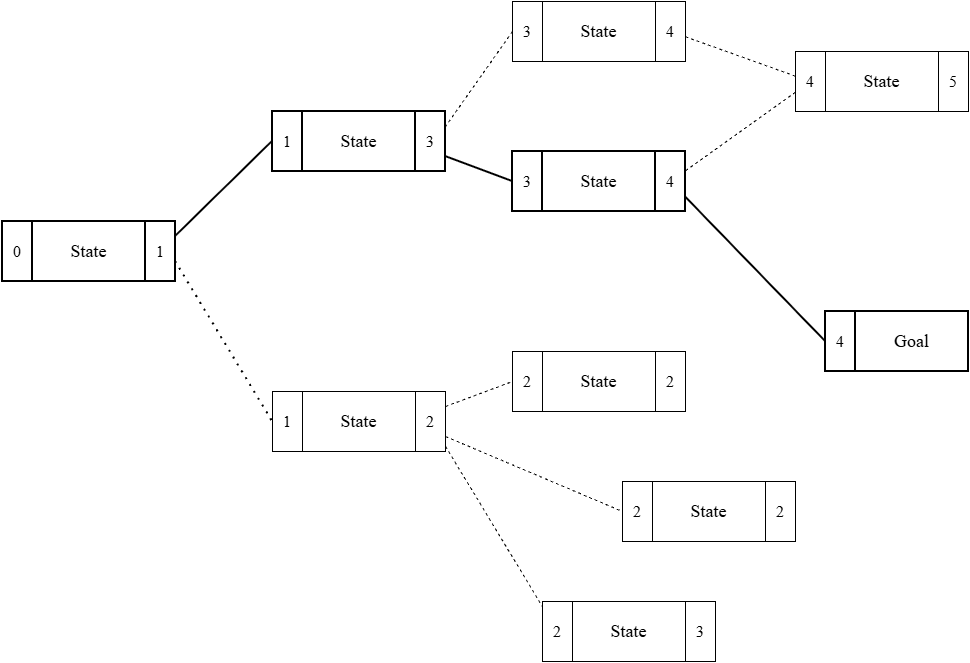

The diagram above was exported from draw.io. Its source (the exported page's mxGraphModel, read from the mxfile embedded in the PNG):
<mxGraphModel dx="1426" dy="743" grid="1" gridSize="10" guides="1" tooltips="1" connect="1" arrows="1" fold="1" page="1" pageScale="1" pageWidth="827" pageHeight="1169" math="0" shadow="0">
  <root>
    <mxCell id="0" />
    <mxCell id="1" parent="0" />
    <mxCell id="8MW1V8DyPdMzY-sqGUGJ-1" parent="1" style="rounded=0;whiteSpace=wrap;html=1;fontSize=18;fontFamily=Times New Roman;strokeWidth=2;" value="State" vertex="1">
      <mxGeometry height="60" width="113" x="220" y="450" as="geometry" />
    </mxCell>
    <mxCell id="8MW1V8DyPdMzY-sqGUGJ-2" parent="1" style="rounded=0;whiteSpace=wrap;html=1;fontSize=16;fontFamily=Times New Roman;strokeWidth=2;" value="1" vertex="1">
      <mxGeometry height="60" width="30" x="333" y="450" as="geometry" />
    </mxCell>
    <mxCell id="8MW1V8DyPdMzY-sqGUGJ-3" parent="1" style="rounded=0;whiteSpace=wrap;html=1;fontSize=16;fontFamily=Times New Roman;strokeWidth=2;" value="0" vertex="1">
      <mxGeometry height="60" width="30" x="190" y="450" as="geometry" />
    </mxCell>
    <mxCell id="8MW1V8DyPdMzY-sqGUGJ-4" parent="1" style="rounded=0;whiteSpace=wrap;html=1;fontSize=18;fontFamily=Times New Roman;strokeWidth=2;" value="State" vertex="1">
      <mxGeometry height="60" width="113" x="490" y="340" as="geometry" />
    </mxCell>
    <mxCell id="8MW1V8DyPdMzY-sqGUGJ-5" parent="1" style="rounded=0;whiteSpace=wrap;html=1;fontSize=16;fontFamily=Times New Roman;strokeWidth=2;" value="3" vertex="1">
      <mxGeometry height="60" width="30" x="603" y="340" as="geometry" />
    </mxCell>
    <mxCell id="8MW1V8DyPdMzY-sqGUGJ-6" parent="1" style="rounded=0;whiteSpace=wrap;html=1;fontSize=16;fontFamily=Times New Roman;strokeWidth=2;" value="1" vertex="1">
      <mxGeometry height="60" width="30" x="460" y="340" as="geometry" />
    </mxCell>
    <mxCell id="8MW1V8DyPdMzY-sqGUGJ-7" parent="1" style="rounded=0;whiteSpace=wrap;html=1;fontSize=18;fontFamily=Times New Roman;" value="State" vertex="1">
      <mxGeometry height="60" width="113" x="490" y="620" as="geometry" />
    </mxCell>
    <mxCell id="8MW1V8DyPdMzY-sqGUGJ-8" parent="1" style="rounded=0;whiteSpace=wrap;html=1;fontSize=16;fontFamily=Times New Roman;" value="2" vertex="1">
      <mxGeometry height="60" width="30" x="603" y="620" as="geometry" />
    </mxCell>
    <mxCell id="8MW1V8DyPdMzY-sqGUGJ-9" parent="1" style="rounded=0;whiteSpace=wrap;html=1;fontSize=16;fontFamily=Times New Roman;" value="1" vertex="1">
      <mxGeometry height="60" width="30" x="460" y="620" as="geometry" />
    </mxCell>
    <mxCell id="fZm6fm4FSKhpsT_LWpeC-1" edge="1" parent="1" style="endArrow=none;dashed=1;html=1;dashPattern=1 3;strokeWidth=2;rounded=0;entryX=0;entryY=0.5;entryDx=0;entryDy=0;" target="8MW1V8DyPdMzY-sqGUGJ-9" value="">
      <mxGeometry height="50" relative="1" width="50" as="geometry">
        <mxPoint x="363" y="490" as="sourcePoint" />
        <mxPoint x="490" y="480" as="targetPoint" />
      </mxGeometry>
    </mxCell>
    <mxCell id="fZm6fm4FSKhpsT_LWpeC-2" edge="1" parent="1" source="8MW1V8DyPdMzY-sqGUGJ-2" style="endArrow=none;html=1;rounded=0;exitX=1;exitY=0.25;exitDx=0;exitDy=0;entryX=0;entryY=0.5;entryDx=0;entryDy=0;strokeWidth=2;" target="8MW1V8DyPdMzY-sqGUGJ-6" value="">
      <mxGeometry height="50" relative="1" width="50" as="geometry">
        <mxPoint x="390" y="450" as="sourcePoint" />
        <mxPoint x="440" y="400" as="targetPoint" />
      </mxGeometry>
    </mxCell>
    <mxCell id="U50BXSCuUwkO4ejs413T-1" parent="1" style="rounded=0;whiteSpace=wrap;html=1;fontSize=18;fontFamily=Times New Roman;" value="State" vertex="1">
      <mxGeometry height="60" width="113" x="730" y="230" as="geometry" />
    </mxCell>
    <mxCell id="U50BXSCuUwkO4ejs413T-2" parent="1" style="rounded=0;whiteSpace=wrap;html=1;fontSize=16;fontFamily=Times New Roman;" value="4" vertex="1">
      <mxGeometry height="60" width="30" x="843" y="230" as="geometry" />
    </mxCell>
    <mxCell id="U50BXSCuUwkO4ejs413T-3" parent="1" style="rounded=0;whiteSpace=wrap;html=1;fontSize=16;fontFamily=Times New Roman;" value="3" vertex="1">
      <mxGeometry height="60" width="30" x="700" y="230" as="geometry" />
    </mxCell>
    <mxCell id="U50BXSCuUwkO4ejs413T-4" parent="1" style="rounded=0;whiteSpace=wrap;html=1;fontSize=18;fontFamily=Times New Roman;strokeWidth=2;" value="State" vertex="1">
      <mxGeometry height="60" width="113" x="730" y="380" as="geometry" />
    </mxCell>
    <mxCell id="U50BXSCuUwkO4ejs413T-5" parent="1" style="rounded=0;whiteSpace=wrap;html=1;fontSize=16;fontFamily=Times New Roman;strokeWidth=2;" value="4" vertex="1">
      <mxGeometry height="60" width="30" x="843" y="380" as="geometry" />
    </mxCell>
    <mxCell id="U50BXSCuUwkO4ejs413T-6" parent="1" style="rounded=0;whiteSpace=wrap;html=1;fontSize=16;fontFamily=Times New Roman;strokeWidth=2;" value="3" vertex="1">
      <mxGeometry height="60" width="30" x="700" y="380" as="geometry" />
    </mxCell>
    <mxCell id="U50BXSCuUwkO4ejs413T-7" parent="1" style="rounded=0;whiteSpace=wrap;html=1;fontSize=18;fontFamily=Times New Roman;" value="State" vertex="1">
      <mxGeometry height="60" width="113" x="730" y="580" as="geometry" />
    </mxCell>
    <mxCell id="U50BXSCuUwkO4ejs413T-8" parent="1" style="rounded=0;whiteSpace=wrap;html=1;fontSize=16;fontFamily=Times New Roman;" value="2" vertex="1">
      <mxGeometry height="60" width="30" x="843" y="580" as="geometry" />
    </mxCell>
    <mxCell id="U50BXSCuUwkO4ejs413T-9" parent="1" style="rounded=0;whiteSpace=wrap;html=1;fontSize=16;fontFamily=Times New Roman;" value="2" vertex="1">
      <mxGeometry height="60" width="30" x="700" y="580" as="geometry" />
    </mxCell>
    <mxCell id="U50BXSCuUwkO4ejs413T-10" parent="1" style="rounded=0;whiteSpace=wrap;html=1;fontSize=18;fontFamily=Times New Roman;" value="State" vertex="1">
      <mxGeometry height="60" width="113" x="840" y="710" as="geometry" />
    </mxCell>
    <mxCell id="U50BXSCuUwkO4ejs413T-11" parent="1" style="rounded=0;whiteSpace=wrap;html=1;fontSize=16;fontFamily=Times New Roman;" value="2" vertex="1">
      <mxGeometry height="60" width="30" x="953" y="710" as="geometry" />
    </mxCell>
    <mxCell id="U50BXSCuUwkO4ejs413T-12" parent="1" style="rounded=0;whiteSpace=wrap;html=1;fontSize=16;fontFamily=Times New Roman;" value="2" vertex="1">
      <mxGeometry height="60" width="30" x="810" y="710" as="geometry" />
    </mxCell>
    <mxCell id="U50BXSCuUwkO4ejs413T-13" edge="1" parent="1" source="U50BXSCuUwkO4ejs413T-3" style="endArrow=none;html=1;rounded=0;exitX=0;exitY=0.5;exitDx=0;exitDy=0;entryX=1;entryY=0.25;entryDx=0;entryDy=0;dashed=1;" target="8MW1V8DyPdMzY-sqGUGJ-5" value="">
      <mxGeometry height="50" relative="1" width="50" as="geometry">
        <mxPoint x="590" y="545" as="sourcePoint" />
        <mxPoint x="687" y="450" as="targetPoint" />
      </mxGeometry>
    </mxCell>
    <mxCell id="U50BXSCuUwkO4ejs413T-14" edge="1" parent="1" source="8MW1V8DyPdMzY-sqGUGJ-5" style="endArrow=none;html=1;rounded=0;exitX=1;exitY=0.75;exitDx=0;exitDy=0;entryX=0;entryY=0.5;entryDx=0;entryDy=0;strokeWidth=2;" target="U50BXSCuUwkO4ejs413T-6" value="">
      <mxGeometry height="50" relative="1" width="50" as="geometry">
        <mxPoint x="720" y="425" as="sourcePoint" />
        <mxPoint x="817" y="330" as="targetPoint" />
      </mxGeometry>
    </mxCell>
    <mxCell id="U50BXSCuUwkO4ejs413T-15" edge="1" parent="1" source="8MW1V8DyPdMzY-sqGUGJ-8" style="endArrow=none;html=1;rounded=0;exitX=1;exitY=0.25;exitDx=0;exitDy=0;entryX=0;entryY=0.5;entryDx=0;entryDy=0;dashed=1;" target="U50BXSCuUwkO4ejs413T-9" value="">
      <mxGeometry height="50" relative="1" width="50" as="geometry">
        <mxPoint x="640" y="645" as="sourcePoint" />
        <mxPoint x="737" y="550" as="targetPoint" />
      </mxGeometry>
    </mxCell>
    <mxCell id="U50BXSCuUwkO4ejs413T-16" edge="1" parent="1" source="8MW1V8DyPdMzY-sqGUGJ-8" style="endArrow=none;html=1;rounded=0;exitX=1;exitY=0.75;exitDx=0;exitDy=0;entryX=0;entryY=0.5;entryDx=0;entryDy=0;dashed=1;" target="U50BXSCuUwkO4ejs413T-12" value="">
      <mxGeometry height="50" relative="1" width="50" as="geometry">
        <mxPoint x="690" y="785" as="sourcePoint" />
        <mxPoint x="787" y="690" as="targetPoint" />
      </mxGeometry>
    </mxCell>
    <mxCell id="U50BXSCuUwkO4ejs413T-17" parent="1" style="rounded=0;whiteSpace=wrap;html=1;fontSize=18;fontFamily=Times New Roman;strokeWidth=2;" value="Goal" vertex="1">
      <mxGeometry height="60" width="113" x="1043" y="540" as="geometry" />
    </mxCell>
    <mxCell id="U50BXSCuUwkO4ejs413T-19" parent="1" style="rounded=0;whiteSpace=wrap;html=1;fontSize=16;fontFamily=Times New Roman;strokeWidth=2;" value="4" vertex="1">
      <mxGeometry height="60" width="30" x="1013" y="540" as="geometry" />
    </mxCell>
    <mxCell id="U50BXSCuUwkO4ejs413T-20" edge="1" parent="1" source="U50BXSCuUwkO4ejs413T-5" style="endArrow=none;html=1;rounded=0;entryX=0;entryY=0.5;entryDx=0;entryDy=0;strokeWidth=2;" target="U50BXSCuUwkO4ejs413T-19" value="">
      <mxGeometry height="50" relative="1" width="50" as="geometry">
        <mxPoint x="940" y="510" as="sourcePoint" />
        <mxPoint x="1007" y="535" as="targetPoint" />
      </mxGeometry>
    </mxCell>
    <mxCell id="U50BXSCuUwkO4ejs413T-21" parent="1" style="rounded=0;whiteSpace=wrap;html=1;fontSize=18;fontFamily=Times New Roman;" value="State" vertex="1">
      <mxGeometry height="60" width="113" x="760" y="830" as="geometry" />
    </mxCell>
    <mxCell id="U50BXSCuUwkO4ejs413T-22" parent="1" style="rounded=0;whiteSpace=wrap;html=1;fontSize=16;fontFamily=Times New Roman;" value="3" vertex="1">
      <mxGeometry height="60" width="30" x="873" y="830" as="geometry" />
    </mxCell>
    <mxCell id="U50BXSCuUwkO4ejs413T-23" parent="1" style="rounded=0;whiteSpace=wrap;html=1;fontSize=16;fontFamily=Times New Roman;" value="2" vertex="1">
      <mxGeometry height="60" width="30" x="730" y="830" as="geometry" />
    </mxCell>
    <mxCell id="U50BXSCuUwkO4ejs413T-24" edge="1" parent="1" source="8MW1V8DyPdMzY-sqGUGJ-8" style="endArrow=none;html=1;rounded=0;dashed=1;" target="U50BXSCuUwkO4ejs413T-23" value="">
      <mxGeometry height="50" relative="1" width="50" as="geometry">
        <mxPoint x="740" y="750" as="sourcePoint" />
        <mxPoint x="917" y="825" as="targetPoint" />
      </mxGeometry>
    </mxCell>
    <mxCell id="U50BXSCuUwkO4ejs413T-25" parent="1" style="rounded=0;whiteSpace=wrap;html=1;fontSize=18;fontFamily=Times New Roman;strokeWidth=1;" value="State" vertex="1">
      <mxGeometry height="60" width="113" x="1013" y="280" as="geometry" />
    </mxCell>
    <mxCell id="U50BXSCuUwkO4ejs413T-26" parent="1" style="rounded=0;whiteSpace=wrap;html=1;fontSize=16;fontFamily=Times New Roman;strokeWidth=1;" value="5" vertex="1">
      <mxGeometry height="60" width="30" x="1126" y="280" as="geometry" />
    </mxCell>
    <mxCell id="U50BXSCuUwkO4ejs413T-27" parent="1" style="rounded=0;whiteSpace=wrap;html=1;fontSize=16;fontFamily=Times New Roman;strokeWidth=1;" value="4" vertex="1">
      <mxGeometry height="60" width="30" x="983" y="280" as="geometry" />
    </mxCell>
    <mxCell id="U50BXSCuUwkO4ejs413T-28" edge="1" parent="1" source="U50BXSCuUwkO4ejs413T-27" style="endArrow=none;html=1;rounded=0;dashed=1;" target="U50BXSCuUwkO4ejs413T-5" value="">
      <mxGeometry height="50" relative="1" width="50" as="geometry">
        <mxPoint x="1037" y="350" as="sourcePoint" />
        <mxPoint x="970" y="445" as="targetPoint" />
      </mxGeometry>
    </mxCell>
    <mxCell id="U50BXSCuUwkO4ejs413T-29" edge="1" parent="1" source="U50BXSCuUwkO4ejs413T-27" style="endArrow=none;html=1;rounded=0;dashed=1;" target="U50BXSCuUwkO4ejs413T-2" value="">
      <mxGeometry height="50" relative="1" width="50" as="geometry">
        <mxPoint x="1160" y="400" as="sourcePoint" />
        <mxPoint x="1050" y="478" as="targetPoint" />
      </mxGeometry>
    </mxCell>
  </root>
</mxGraphModel>